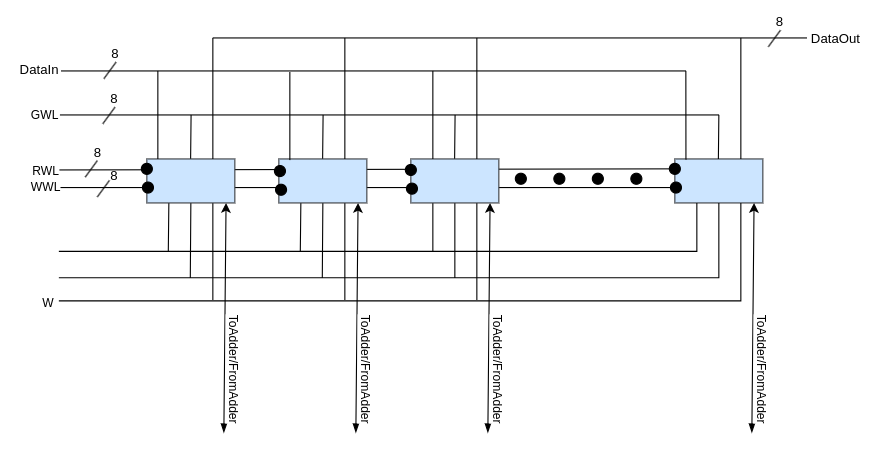

The diagram above was exported from draw.io. Its source (the exported page's mxGraphModel, read from the mxfile embedded in the PNG):
<mxGraphModel dx="801" dy="568" grid="1" gridSize="10" guides="1" tooltips="1" connect="1" arrows="1" fold="1" page="1" pageScale="1" pageWidth="20000" pageHeight="20000" math="0" shadow="0">
  <root>
    <mxCell id="0" />
    <mxCell id="1" parent="0" />
    <mxCell id="s6Pd4B_vZBhJJgAfCO9B-8" value="" style="endArrow=blockThin;html=1;rounded=0;endFill=1;startArrow=classic;startFill=1;" edge="1" parent="1">
      <mxGeometry width="50" height="50" relative="1" as="geometry">
        <mxPoint x="1472" y="1120" as="sourcePoint" />
        <mxPoint x="1470" y="1329" as="targetPoint" />
      </mxGeometry>
    </mxCell>
    <mxCell id="s6Pd4B_vZBhJJgAfCO9B-66" value="ToAdder/FromAdder" style="edgeLabel;html=1;align=center;verticalAlign=middle;resizable=0;points=[];rotation=90;" vertex="1" connectable="0" parent="s6Pd4B_vZBhJJgAfCO9B-8">
      <mxGeometry x="-0.5202" y="3" relative="1" as="geometry">
        <mxPoint x="5" y="100" as="offset" />
      </mxGeometry>
    </mxCell>
    <mxCell id="s6Pd4B_vZBhJJgAfCO9B-29" value="" style="rounded=0;whiteSpace=wrap;html=1;fillColor=#cce5ff;strokeColor=#36393d;" vertex="1" parent="1">
      <mxGeometry x="1880" y="1080" width="80" height="40" as="geometry" />
    </mxCell>
    <mxCell id="s6Pd4B_vZBhJJgAfCO9B-31" value="" style="endArrow=none;html=1;rounded=0;entryX=0;entryY=0.25;entryDx=0;entryDy=0;" edge="1" parent="1">
      <mxGeometry width="50" height="50" relative="1" as="geometry">
        <mxPoint x="1320" y="1090" as="sourcePoint" />
        <mxPoint x="1880" y="1089" as="targetPoint" />
      </mxGeometry>
    </mxCell>
    <mxCell id="s6Pd4B_vZBhJJgAfCO9B-36" value="" style="shape=ellipse;fillColor=#000000;strokeColor=#000000;html=1;sketch=0;fontColor=#ffffff;" vertex="1" parent="1">
      <mxGeometry x="1875" y="1084" width="10" height="10" as="geometry" />
    </mxCell>
    <mxCell id="s6Pd4B_vZBhJJgAfCO9B-37" value="" style="endArrow=none;html=1;rounded=0;entryX=0;entryY=0.25;entryDx=0;entryDy=0;" edge="1" parent="1">
      <mxGeometry width="50" height="50" relative="1" as="geometry">
        <mxPoint x="1320" y="1106" as="sourcePoint" />
        <mxPoint x="1881" y="1106" as="targetPoint" />
      </mxGeometry>
    </mxCell>
    <mxCell id="s6Pd4B_vZBhJJgAfCO9B-41" value="" style="shape=ellipse;fillColor=#000000;strokeColor=#000000;html=1;sketch=0;fontColor=#ffffff;" vertex="1" parent="1">
      <mxGeometry x="1876" y="1101" width="10" height="10" as="geometry" />
    </mxCell>
    <mxCell id="s6Pd4B_vZBhJJgAfCO9B-42" value="" style="shape=ellipse;fillColor=#000000;strokeColor=#000000;html=1;sketch=0;fontColor=#ffffff;" vertex="1" parent="1">
      <mxGeometry x="1735" y="1093" width="10" height="10" as="geometry" />
    </mxCell>
    <mxCell id="s6Pd4B_vZBhJJgAfCO9B-43" value="" style="shape=ellipse;fillColor=#000000;strokeColor=#000000;html=1;sketch=0;fontColor=#ffffff;" vertex="1" parent="1">
      <mxGeometry x="1770" y="1093" width="10" height="10" as="geometry" />
    </mxCell>
    <mxCell id="s6Pd4B_vZBhJJgAfCO9B-44" value="" style="shape=ellipse;fillColor=#000000;strokeColor=#000000;html=1;sketch=0;fontColor=#ffffff;" vertex="1" parent="1">
      <mxGeometry x="1805" y="1093" width="10" height="10" as="geometry" />
    </mxCell>
    <mxCell id="s6Pd4B_vZBhJJgAfCO9B-45" value="" style="shape=ellipse;fillColor=#000000;strokeColor=#000000;html=1;sketch=0;fontColor=#ffffff;" vertex="1" parent="1">
      <mxGeometry x="1840" y="1093" width="10" height="10" as="geometry" />
    </mxCell>
    <mxCell id="s6Pd4B_vZBhJJgAfCO9B-47" value="" style="endArrow=none;html=1;rounded=0;" edge="1" parent="1">
      <mxGeometry width="50" height="50" relative="1" as="geometry">
        <mxPoint x="1320" y="1188.04" as="sourcePoint" />
        <mxPoint x="1920" y="1120" as="targetPoint" />
        <Array as="points">
          <mxPoint x="1920" y="1188.04" />
        </Array>
      </mxGeometry>
    </mxCell>
    <mxCell id="s6Pd4B_vZBhJJgAfCO9B-48" value="" style="endArrow=none;html=1;rounded=0;entryX=0.5;entryY=1;entryDx=0;entryDy=0;" edge="1" parent="1" target="s6Pd4B_vZBhJJgAfCO9B-28">
      <mxGeometry width="50" height="50" relative="1" as="geometry">
        <mxPoint x="1680" y="1188.04" as="sourcePoint" />
        <mxPoint x="1680" y="1068.04" as="targetPoint" />
      </mxGeometry>
    </mxCell>
    <mxCell id="s6Pd4B_vZBhJJgAfCO9B-49" value="" style="endArrow=none;html=1;rounded=0;" edge="1" parent="1">
      <mxGeometry width="50" height="50" relative="1" as="geometry">
        <mxPoint x="1559.5" y="1188.04" as="sourcePoint" />
        <mxPoint x="1560" y="1120" as="targetPoint" />
      </mxGeometry>
    </mxCell>
    <mxCell id="s6Pd4B_vZBhJJgAfCO9B-50" value="" style="endArrow=none;html=1;rounded=0;entryX=0.5;entryY=1;entryDx=0;entryDy=0;" edge="1" parent="1" target="s6Pd4B_vZBhJJgAfCO9B-26">
      <mxGeometry width="50" height="50" relative="1" as="geometry">
        <mxPoint x="1439.5" y="1188.04" as="sourcePoint" />
        <mxPoint x="1439.5" y="1068.04" as="targetPoint" />
      </mxGeometry>
    </mxCell>
    <mxCell id="s6Pd4B_vZBhJJgAfCO9B-51" value="" style="endArrow=none;html=1;rounded=0;" edge="1" parent="1">
      <mxGeometry width="50" height="50" relative="1" as="geometry">
        <mxPoint x="1320" y="1209.04" as="sourcePoint" />
        <mxPoint x="1940" y="1120" as="targetPoint" />
        <Array as="points">
          <mxPoint x="1940" y="1209.04" />
        </Array>
      </mxGeometry>
    </mxCell>
    <mxCell id="s6Pd4B_vZBhJJgAfCO9B-52" value="" style="endArrow=none;html=1;rounded=0;" edge="1" parent="1">
      <mxGeometry width="50" height="50" relative="1" as="geometry">
        <mxPoint x="1700" y="1208.04" as="sourcePoint" />
        <mxPoint x="1700" y="1120" as="targetPoint" />
      </mxGeometry>
    </mxCell>
    <mxCell id="s6Pd4B_vZBhJJgAfCO9B-53" value="" style="endArrow=none;html=1;rounded=0;entryX=0.75;entryY=1;entryDx=0;entryDy=0;" edge="1" parent="1" target="s6Pd4B_vZBhJJgAfCO9B-27">
      <mxGeometry width="50" height="50" relative="1" as="geometry">
        <mxPoint x="1580" y="1208.04" as="sourcePoint" />
        <mxPoint x="1580" y="1068.04" as="targetPoint" />
      </mxGeometry>
    </mxCell>
    <mxCell id="s6Pd4B_vZBhJJgAfCO9B-54" value="" style="endArrow=none;html=1;rounded=0;entryX=0.75;entryY=1;entryDx=0;entryDy=0;" edge="1" parent="1" target="s6Pd4B_vZBhJJgAfCO9B-26">
      <mxGeometry width="50" height="50" relative="1" as="geometry">
        <mxPoint x="1460" y="1208.04" as="sourcePoint" />
        <mxPoint x="1460" y="1068.04" as="targetPoint" />
      </mxGeometry>
    </mxCell>
    <mxCell id="s6Pd4B_vZBhJJgAfCO9B-55" value="" style="endArrow=none;html=1;rounded=0;" edge="1" parent="1">
      <mxGeometry width="50" height="50" relative="1" as="geometry">
        <mxPoint x="1320" y="1164.04" as="sourcePoint" />
        <mxPoint x="1900" y="1120" as="targetPoint" />
        <Array as="points">
          <mxPoint x="1900" y="1164.04" />
        </Array>
      </mxGeometry>
    </mxCell>
    <mxCell id="s6Pd4B_vZBhJJgAfCO9B-56" value="" style="endArrow=none;html=1;rounded=0;" edge="1" parent="1">
      <mxGeometry width="50" height="50" relative="1" as="geometry">
        <mxPoint x="1660" y="1164.04" as="sourcePoint" />
        <mxPoint x="1660" y="1120" as="targetPoint" />
      </mxGeometry>
    </mxCell>
    <mxCell id="s6Pd4B_vZBhJJgAfCO9B-57" value="" style="endArrow=none;html=1;rounded=0;" edge="1" parent="1">
      <mxGeometry width="50" height="50" relative="1" as="geometry">
        <mxPoint x="1539.5" y="1164.04" as="sourcePoint" />
        <mxPoint x="1540" y="1120" as="targetPoint" />
      </mxGeometry>
    </mxCell>
    <mxCell id="s6Pd4B_vZBhJJgAfCO9B-58" value="" style="endArrow=none;html=1;rounded=0;" edge="1" parent="1">
      <mxGeometry width="50" height="50" relative="1" as="geometry">
        <mxPoint x="1419.5" y="1164.04" as="sourcePoint" />
        <mxPoint x="1420" y="1120" as="targetPoint" />
      </mxGeometry>
    </mxCell>
    <mxCell id="s6Pd4B_vZBhJJgAfCO9B-60" value="W" style="edgeLabel;html=1;align=center;verticalAlign=middle;resizable=0;points=[];" vertex="1" connectable="0" parent="1">
      <mxGeometry x="1321.0143668606588" y="1215.998981204404" as="geometry">
        <mxPoint x="-12" y="-6" as="offset" />
      </mxGeometry>
    </mxCell>
    <mxCell id="s6Pd4B_vZBhJJgAfCO9B-63" value="RWL" style="edgeLabel;html=1;align=center;verticalAlign=middle;resizable=0;points=[];" vertex="1" connectable="0" parent="1">
      <mxGeometry x="1319.0143668606588" y="1244.998981204404" as="geometry">
        <mxPoint x="-12" y="-155" as="offset" />
      </mxGeometry>
    </mxCell>
    <mxCell id="s6Pd4B_vZBhJJgAfCO9B-64" value="WWL" style="edgeLabel;html=1;align=center;verticalAlign=middle;resizable=0;points=[];" vertex="1" connectable="0" parent="1">
      <mxGeometry x="1319.0143668606588" y="1110.998981204404" as="geometry">
        <mxPoint x="-12" y="-6" as="offset" />
      </mxGeometry>
    </mxCell>
    <mxCell id="s6Pd4B_vZBhJJgAfCO9B-67" value="" style="endArrow=blockThin;html=1;rounded=0;endFill=1;startArrow=classic;startFill=1;" edge="1" parent="1">
      <mxGeometry width="50" height="50" relative="1" as="geometry">
        <mxPoint x="1592" y="1120" as="sourcePoint" />
        <mxPoint x="1590" y="1329" as="targetPoint" />
      </mxGeometry>
    </mxCell>
    <mxCell id="s6Pd4B_vZBhJJgAfCO9B-68" value="ToAdder/FromAdder" style="edgeLabel;html=1;align=center;verticalAlign=middle;resizable=0;points=[];rotation=90;" vertex="1" connectable="0" parent="s6Pd4B_vZBhJJgAfCO9B-67">
      <mxGeometry x="-0.5202" y="3" relative="1" as="geometry">
        <mxPoint x="5" y="100" as="offset" />
      </mxGeometry>
    </mxCell>
    <mxCell id="s6Pd4B_vZBhJJgAfCO9B-69" value="" style="endArrow=blockThin;html=1;rounded=0;endFill=1;startArrow=classic;startFill=1;" edge="1" parent="1">
      <mxGeometry width="50" height="50" relative="1" as="geometry">
        <mxPoint x="1712" y="1120" as="sourcePoint" />
        <mxPoint x="1710" y="1329" as="targetPoint" />
      </mxGeometry>
    </mxCell>
    <mxCell id="s6Pd4B_vZBhJJgAfCO9B-70" value="ToAdder/FromAdder" style="edgeLabel;html=1;align=center;verticalAlign=middle;resizable=0;points=[];rotation=90;" vertex="1" connectable="0" parent="s6Pd4B_vZBhJJgAfCO9B-69">
      <mxGeometry x="-0.5202" y="3" relative="1" as="geometry">
        <mxPoint x="5" y="100" as="offset" />
      </mxGeometry>
    </mxCell>
    <mxCell id="s6Pd4B_vZBhJJgAfCO9B-71" value="" style="endArrow=blockThin;html=1;rounded=0;endFill=1;startArrow=classic;startFill=1;" edge="1" parent="1">
      <mxGeometry width="50" height="50" relative="1" as="geometry">
        <mxPoint x="1952" y="1120" as="sourcePoint" />
        <mxPoint x="1950" y="1329" as="targetPoint" />
      </mxGeometry>
    </mxCell>
    <mxCell id="s6Pd4B_vZBhJJgAfCO9B-72" value="ToAdder/FromAdder" style="edgeLabel;html=1;align=center;verticalAlign=middle;resizable=0;points=[];rotation=90;" vertex="1" connectable="0" parent="s6Pd4B_vZBhJJgAfCO9B-71">
      <mxGeometry x="-0.5202" y="3" relative="1" as="geometry">
        <mxPoint x="5" y="100" as="offset" />
      </mxGeometry>
    </mxCell>
    <mxCell id="s6Pd4B_vZBhJJgAfCO9B-73" value="" style="endArrow=none;html=1;rounded=0;" edge="1" parent="1">
      <mxGeometry width="50" height="50" relative="1" as="geometry">
        <mxPoint x="1321.01" y="1040" as="sourcePoint" />
        <mxPoint x="1920" y="1040" as="targetPoint" />
      </mxGeometry>
    </mxCell>
    <mxCell id="s6Pd4B_vZBhJJgAfCO9B-74" value="" style="endArrow=none;html=1;rounded=0;" edge="1" parent="1">
      <mxGeometry width="50" height="50" relative="1" as="geometry">
        <mxPoint x="1919.57" y="1080" as="sourcePoint" />
        <mxPoint x="1920" y="1040" as="targetPoint" />
      </mxGeometry>
    </mxCell>
    <mxCell id="s6Pd4B_vZBhJJgAfCO9B-75" value="" style="endArrow=none;html=1;rounded=0;" edge="1" parent="1">
      <mxGeometry width="50" height="50" relative="1" as="geometry">
        <mxPoint x="1679.78" y="1080" as="sourcePoint" />
        <mxPoint x="1680.21" y="1040" as="targetPoint" />
      </mxGeometry>
    </mxCell>
    <mxCell id="s6Pd4B_vZBhJJgAfCO9B-76" value="" style="endArrow=none;html=1;rounded=0;" edge="1" parent="1">
      <mxGeometry width="50" height="50" relative="1" as="geometry">
        <mxPoint x="1559.79" y="1080" as="sourcePoint" />
        <mxPoint x="1560.22" y="1040" as="targetPoint" />
      </mxGeometry>
    </mxCell>
    <mxCell id="s6Pd4B_vZBhJJgAfCO9B-77" value="" style="endArrow=none;html=1;rounded=0;" edge="1" parent="1">
      <mxGeometry width="50" height="50" relative="1" as="geometry">
        <mxPoint x="1439.78" y="1080" as="sourcePoint" />
        <mxPoint x="1440.21" y="1040" as="targetPoint" />
      </mxGeometry>
    </mxCell>
    <mxCell id="s6Pd4B_vZBhJJgAfCO9B-78" value="&lt;span style=&quot;color: rgb(0, 0, 0); font-family: Helvetica; font-size: 11px; font-style: normal; font-variant-ligatures: normal; font-variant-caps: normal; font-weight: 400; letter-spacing: normal; orphans: 2; text-align: center; text-indent: 0px; text-transform: none; widows: 2; word-spacing: 0px; -webkit-text-stroke-width: 0px; white-space: nowrap; background-color: rgb(255, 255, 255); text-decoration-thickness: initial; text-decoration-style: initial; text-decoration-color: initial; display: inline !important; float: none;&quot;&gt;GWL&lt;/span&gt;" style="text;whiteSpace=wrap;html=1;" vertex="1" parent="1">
      <mxGeometry x="1293.01" y="1026" width="28.99" height="20" as="geometry" />
    </mxCell>
    <mxCell id="s6Pd4B_vZBhJJgAfCO9B-26" value="" style="rounded=0;whiteSpace=wrap;html=1;fillColor=#cce5ff;strokeColor=#36393d;" vertex="1" parent="1">
      <mxGeometry x="1400" y="1080" width="80" height="40" as="geometry" />
    </mxCell>
    <mxCell id="s6Pd4B_vZBhJJgAfCO9B-38" value="" style="shape=ellipse;fillColor=#000000;strokeColor=#000000;html=1;sketch=0;fontColor=#ffffff;" vertex="1" parent="1">
      <mxGeometry x="1396" y="1101" width="10" height="10" as="geometry" />
    </mxCell>
    <mxCell id="s6Pd4B_vZBhJJgAfCO9B-32" value="" style="shape=ellipse;fillColor=#000000;strokeColor=#000000;html=1;sketch=0;fontColor=#ffffff;" vertex="1" parent="1">
      <mxGeometry x="1395" y="1084" width="10" height="10" as="geometry" />
    </mxCell>
    <mxCell id="s6Pd4B_vZBhJJgAfCO9B-27" value="" style="rounded=0;whiteSpace=wrap;html=1;fillColor=#cce5ff;strokeColor=#36393d;" vertex="1" parent="1">
      <mxGeometry x="1520" y="1080" width="80" height="40" as="geometry" />
    </mxCell>
    <mxCell id="s6Pd4B_vZBhJJgAfCO9B-28" value="" style="rounded=0;whiteSpace=wrap;html=1;fillColor=#cce5ff;strokeColor=#36393d;" vertex="1" parent="1">
      <mxGeometry x="1640" y="1080" width="80" height="40" as="geometry" />
    </mxCell>
    <mxCell id="s6Pd4B_vZBhJJgAfCO9B-34" value="" style="shape=ellipse;fillColor=#000000;strokeColor=#000000;html=1;sketch=0;fontColor=#ffffff;" vertex="1" parent="1">
      <mxGeometry x="1516" y="1086" width="10" height="10" as="geometry" />
    </mxCell>
    <mxCell id="s6Pd4B_vZBhJJgAfCO9B-39" value="" style="shape=ellipse;fillColor=#000000;strokeColor=#000000;html=1;sketch=0;fontColor=#ffffff;" vertex="1" parent="1">
      <mxGeometry x="1517" y="1103" width="10" height="10" as="geometry" />
    </mxCell>
    <mxCell id="s6Pd4B_vZBhJJgAfCO9B-40" value="" style="shape=ellipse;fillColor=#000000;strokeColor=#000000;html=1;sketch=0;fontColor=#ffffff;" vertex="1" parent="1">
      <mxGeometry x="1636" y="1102" width="10" height="10" as="geometry" />
    </mxCell>
    <mxCell id="s6Pd4B_vZBhJJgAfCO9B-35" value="" style="shape=ellipse;fillColor=#000000;strokeColor=#000000;html=1;sketch=0;fontColor=#ffffff;" vertex="1" parent="1">
      <mxGeometry x="1635" y="1085" width="10" height="10" as="geometry" />
    </mxCell>
    <mxCell id="drLUxYgmHlHhG4mF-NiQ-2" value="8" style="text;html=1;align=center;verticalAlign=middle;resizable=0;points=[];autosize=1;strokeColor=none;fillColor=none;" vertex="1" parent="1">
      <mxGeometry x="1340" y="1060" width="30" height="30" as="geometry" />
    </mxCell>
    <mxCell id="drLUxYgmHlHhG4mF-NiQ-3" value="" style="endArrow=none;html=1;rounded=0;" edge="1" parent="1">
      <mxGeometry width="50" height="50" relative="1" as="geometry">
        <mxPoint x="1360" y="1048" as="sourcePoint" />
        <mxPoint x="1371" y="1033" as="targetPoint" />
      </mxGeometry>
    </mxCell>
    <mxCell id="drLUxYgmHlHhG4mF-NiQ-4" value="8" style="text;html=1;align=center;verticalAlign=middle;resizable=0;points=[];autosize=1;strokeColor=none;fillColor=none;" vertex="1" parent="1">
      <mxGeometry x="1355" y="1011" width="30" height="30" as="geometry" />
    </mxCell>
    <mxCell id="drLUxYgmHlHhG4mF-NiQ-7" value="" style="endArrow=none;html=1;rounded=0;" edge="1" parent="1">
      <mxGeometry width="50" height="50" relative="1" as="geometry">
        <mxPoint x="1344" y="1096.5" as="sourcePoint" />
        <mxPoint x="1355" y="1081.5" as="targetPoint" />
      </mxGeometry>
    </mxCell>
    <mxCell id="drLUxYgmHlHhG4mF-NiQ-8" value="" style="endArrow=none;html=1;rounded=0;" edge="1" parent="1">
      <mxGeometry width="50" height="50" relative="1" as="geometry">
        <mxPoint x="1355" y="1114.5" as="sourcePoint" />
        <mxPoint x="1366" y="1099.5" as="targetPoint" />
      </mxGeometry>
    </mxCell>
    <mxCell id="drLUxYgmHlHhG4mF-NiQ-9" value="8" style="text;html=1;align=center;verticalAlign=middle;resizable=0;points=[];autosize=1;strokeColor=none;fillColor=none;" vertex="1" parent="1">
      <mxGeometry x="1355" y="1081" width="30" height="30" as="geometry" />
    </mxCell>
    <mxCell id="drLUxYgmHlHhG4mF-NiQ-10" value="" style="endArrow=none;html=1;rounded=0;" edge="1" parent="1">
      <mxGeometry width="50" height="50" relative="1" as="geometry">
        <mxPoint x="1322" y="1000" as="sourcePoint" />
        <mxPoint x="1890" y="1000" as="targetPoint" />
      </mxGeometry>
    </mxCell>
    <mxCell id="drLUxYgmHlHhG4mF-NiQ-11" value="DataIn" style="text;html=1;align=center;verticalAlign=middle;resizable=0;points=[];autosize=1;strokeColor=none;fillColor=none;" vertex="1" parent="1">
      <mxGeometry x="1272" y="984" width="60" height="30" as="geometry" />
    </mxCell>
    <mxCell id="drLUxYgmHlHhG4mF-NiQ-12" value="" style="endArrow=none;html=1;rounded=0;exitX=0.126;exitY=0.01;exitDx=0;exitDy=0;exitPerimeter=0;" edge="1" parent="1" source="s6Pd4B_vZBhJJgAfCO9B-29">
      <mxGeometry width="50" height="50" relative="1" as="geometry">
        <mxPoint x="1840" y="1051" as="sourcePoint" />
        <mxPoint x="1890" y="1000" as="targetPoint" />
      </mxGeometry>
    </mxCell>
    <mxCell id="drLUxYgmHlHhG4mF-NiQ-13" value="" style="endArrow=none;html=1;rounded=0;exitX=0.126;exitY=0.01;exitDx=0;exitDy=0;exitPerimeter=0;" edge="1" parent="1">
      <mxGeometry width="50" height="50" relative="1" as="geometry">
        <mxPoint x="1660" y="1080" as="sourcePoint" />
        <mxPoint x="1660" y="1000" as="targetPoint" />
      </mxGeometry>
    </mxCell>
    <mxCell id="drLUxYgmHlHhG4mF-NiQ-14" value="" style="endArrow=none;html=1;rounded=0;exitX=0.126;exitY=0.01;exitDx=0;exitDy=0;exitPerimeter=0;" edge="1" parent="1">
      <mxGeometry width="50" height="50" relative="1" as="geometry">
        <mxPoint x="1530" y="1081" as="sourcePoint" />
        <mxPoint x="1530" y="1001" as="targetPoint" />
      </mxGeometry>
    </mxCell>
    <mxCell id="drLUxYgmHlHhG4mF-NiQ-15" value="" style="endArrow=none;html=1;rounded=0;exitX=0.126;exitY=0.01;exitDx=0;exitDy=0;exitPerimeter=0;" edge="1" parent="1">
      <mxGeometry width="50" height="50" relative="1" as="geometry">
        <mxPoint x="1410" y="1080" as="sourcePoint" />
        <mxPoint x="1410" y="1000" as="targetPoint" />
      </mxGeometry>
    </mxCell>
    <mxCell id="drLUxYgmHlHhG4mF-NiQ-18" value="" style="endArrow=none;html=1;rounded=0;" edge="1" parent="1">
      <mxGeometry width="50" height="50" relative="1" as="geometry">
        <mxPoint x="1361" y="1007" as="sourcePoint" />
        <mxPoint x="1372" y="992" as="targetPoint" />
      </mxGeometry>
    </mxCell>
    <mxCell id="drLUxYgmHlHhG4mF-NiQ-19" value="8" style="text;html=1;align=center;verticalAlign=middle;resizable=0;points=[];autosize=1;strokeColor=none;fillColor=none;" vertex="1" parent="1">
      <mxGeometry x="1356" y="970" width="30" height="30" as="geometry" />
    </mxCell>
    <mxCell id="drLUxYgmHlHhG4mF-NiQ-20" value="" style="endArrow=none;html=1;rounded=0;" edge="1" parent="1">
      <mxGeometry width="50" height="50" relative="1" as="geometry">
        <mxPoint x="1460" y="970" as="sourcePoint" />
        <mxPoint x="2000" y="970" as="targetPoint" />
      </mxGeometry>
    </mxCell>
    <mxCell id="drLUxYgmHlHhG4mF-NiQ-21" value="" style="endArrow=none;html=1;rounded=0;exitX=0.126;exitY=0.01;exitDx=0;exitDy=0;exitPerimeter=0;" edge="1" parent="1">
      <mxGeometry width="50" height="50" relative="1" as="geometry">
        <mxPoint x="1940" y="1080" as="sourcePoint" />
        <mxPoint x="1940" y="970" as="targetPoint" />
      </mxGeometry>
    </mxCell>
    <mxCell id="drLUxYgmHlHhG4mF-NiQ-22" value="" style="endArrow=none;html=1;rounded=0;exitX=0.126;exitY=0.01;exitDx=0;exitDy=0;exitPerimeter=0;" edge="1" parent="1">
      <mxGeometry width="50" height="50" relative="1" as="geometry">
        <mxPoint x="1460" y="1080" as="sourcePoint" />
        <mxPoint x="1460" y="970" as="targetPoint" />
      </mxGeometry>
    </mxCell>
    <mxCell id="drLUxYgmHlHhG4mF-NiQ-23" value="" style="endArrow=none;html=1;rounded=0;exitX=0.126;exitY=0.01;exitDx=0;exitDy=0;exitPerimeter=0;" edge="1" parent="1">
      <mxGeometry width="50" height="50" relative="1" as="geometry">
        <mxPoint x="1580" y="1080" as="sourcePoint" />
        <mxPoint x="1580" y="970" as="targetPoint" />
      </mxGeometry>
    </mxCell>
    <mxCell id="drLUxYgmHlHhG4mF-NiQ-24" value="" style="endArrow=none;html=1;rounded=0;exitX=0.126;exitY=0.01;exitDx=0;exitDy=0;exitPerimeter=0;" edge="1" parent="1">
      <mxGeometry width="50" height="50" relative="1" as="geometry">
        <mxPoint x="1700" y="1080" as="sourcePoint" />
        <mxPoint x="1700" y="970" as="targetPoint" />
      </mxGeometry>
    </mxCell>
    <mxCell id="drLUxYgmHlHhG4mF-NiQ-27" value="" style="endArrow=none;html=1;rounded=0;" edge="1" parent="1">
      <mxGeometry width="50" height="50" relative="1" as="geometry">
        <mxPoint x="1965" y="978" as="sourcePoint" />
        <mxPoint x="1976" y="963" as="targetPoint" />
      </mxGeometry>
    </mxCell>
    <mxCell id="drLUxYgmHlHhG4mF-NiQ-28" value="8" style="text;html=1;align=center;verticalAlign=middle;resizable=0;points=[];autosize=1;strokeColor=none;fillColor=none;" vertex="1" parent="1">
      <mxGeometry x="1960" y="941" width="30" height="30" as="geometry" />
    </mxCell>
    <mxCell id="drLUxYgmHlHhG4mF-NiQ-29" value="DataOut" style="text;html=1;align=center;verticalAlign=middle;resizable=0;points=[];autosize=1;strokeColor=none;fillColor=none;" vertex="1" parent="1">
      <mxGeometry x="1991" y="956" width="70" height="30" as="geometry" />
    </mxCell>
  </root>
</mxGraphModel>